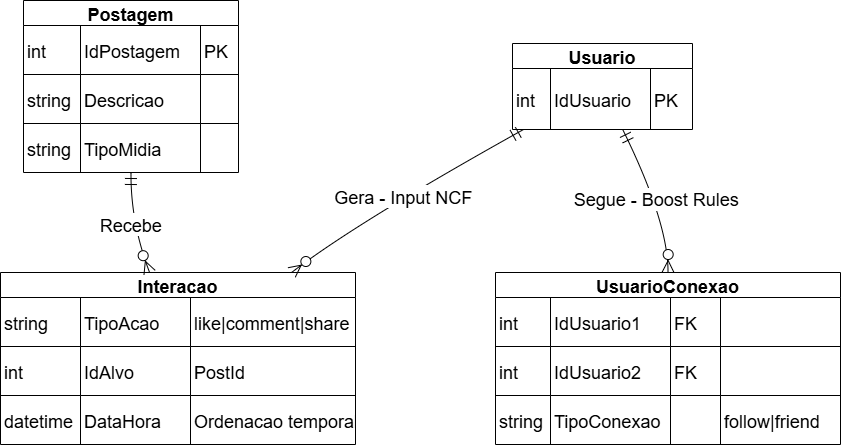

The diagram above was exported from draw.io. Its source (the exported page's mxGraphModel, read from the mxfile embedded in the PNG):
<mxGraphModel dx="1042" dy="562" grid="1" gridSize="10" guides="1" tooltips="1" connect="1" arrows="1" fold="1" page="1" pageScale="1" pageWidth="850" pageHeight="1100" math="0" shadow="0">
  <root>
    <mxCell id="0" />
    <mxCell id="1" parent="0" />
    <mxCell id="kjxFPAzik-L7tcgO1txd-1" parent="1" style="shape=table;startSize=25;container=1;collapsible=0;childLayout=tableLayout;fixedRows=1;rowLines=1;fontStyle=1;align=center;resizeLast=1;fontSize=18;" value="Postagem" vertex="1">
      <mxGeometry height="172" width="215" x="43" y="20" as="geometry" />
    </mxCell>
    <mxCell id="kjxFPAzik-L7tcgO1txd-2" parent="kjxFPAzik-L7tcgO1txd-1" style="shape=tableRow;horizontal=0;startSize=0;swimlaneHead=0;swimlaneBody=0;fillColor=none;collapsible=0;dropTarget=0;points=[[0,0.5],[1,0.5]];portConstraint=eastwest;top=0;left=0;right=0;bottom=0;fontSize=18;" vertex="1">
      <mxGeometry height="49" width="215" y="25" as="geometry" />
    </mxCell>
    <mxCell id="kjxFPAzik-L7tcgO1txd-3" parent="kjxFPAzik-L7tcgO1txd-2" style="shape=partialRectangle;connectable=0;fillColor=none;top=0;left=0;bottom=0;right=0;align=left;spacingLeft=2;overflow=hidden;fontSize=18;" value="int" vertex="1">
      <mxGeometry height="49" width="57" as="geometry">
        <mxRectangle height="49" width="57" as="alternateBounds" />
      </mxGeometry>
    </mxCell>
    <mxCell id="kjxFPAzik-L7tcgO1txd-4" parent="kjxFPAzik-L7tcgO1txd-2" style="shape=partialRectangle;connectable=0;fillColor=none;top=0;left=0;bottom=0;right=0;align=left;spacingLeft=2;overflow=hidden;fontSize=18;" value="IdPostagem" vertex="1">
      <mxGeometry height="49" width="120" x="57" as="geometry">
        <mxRectangle height="49" width="120" as="alternateBounds" />
      </mxGeometry>
    </mxCell>
    <mxCell id="kjxFPAzik-L7tcgO1txd-5" parent="kjxFPAzik-L7tcgO1txd-2" style="shape=partialRectangle;connectable=0;fillColor=none;top=0;left=0;bottom=0;right=0;align=left;spacingLeft=2;overflow=hidden;fontSize=18;" value="PK" vertex="1">
      <mxGeometry height="49" width="38" x="177" as="geometry">
        <mxRectangle height="49" width="38" as="alternateBounds" />
      </mxGeometry>
    </mxCell>
    <mxCell id="kjxFPAzik-L7tcgO1txd-6" parent="kjxFPAzik-L7tcgO1txd-1" style="shape=tableRow;horizontal=0;startSize=0;swimlaneHead=0;swimlaneBody=0;fillColor=none;collapsible=0;dropTarget=0;points=[[0,0.5],[1,0.5]];portConstraint=eastwest;top=0;left=0;right=0;bottom=0;fontSize=18;" vertex="1">
      <mxGeometry height="49" width="215" y="74" as="geometry" />
    </mxCell>
    <mxCell id="kjxFPAzik-L7tcgO1txd-7" parent="kjxFPAzik-L7tcgO1txd-6" style="shape=partialRectangle;connectable=0;fillColor=none;top=0;left=0;bottom=0;right=0;align=left;spacingLeft=2;overflow=hidden;fontSize=18;" value="string" vertex="1">
      <mxGeometry height="49" width="57" as="geometry">
        <mxRectangle height="49" width="57" as="alternateBounds" />
      </mxGeometry>
    </mxCell>
    <mxCell id="kjxFPAzik-L7tcgO1txd-8" parent="kjxFPAzik-L7tcgO1txd-6" style="shape=partialRectangle;connectable=0;fillColor=none;top=0;left=0;bottom=0;right=0;align=left;spacingLeft=2;overflow=hidden;fontSize=18;" value="Descricao" vertex="1">
      <mxGeometry height="49" width="120" x="57" as="geometry">
        <mxRectangle height="49" width="120" as="alternateBounds" />
      </mxGeometry>
    </mxCell>
    <mxCell id="kjxFPAzik-L7tcgO1txd-9" parent="kjxFPAzik-L7tcgO1txd-6" style="shape=partialRectangle;connectable=0;fillColor=none;top=0;left=0;bottom=0;right=0;align=left;spacingLeft=2;overflow=hidden;fontSize=18;" value="" vertex="1">
      <mxGeometry height="49" width="38" x="177" as="geometry">
        <mxRectangle height="49" width="38" as="alternateBounds" />
      </mxGeometry>
    </mxCell>
    <mxCell id="kjxFPAzik-L7tcgO1txd-10" parent="kjxFPAzik-L7tcgO1txd-1" style="shape=tableRow;horizontal=0;startSize=0;swimlaneHead=0;swimlaneBody=0;fillColor=none;collapsible=0;dropTarget=0;points=[[0,0.5],[1,0.5]];portConstraint=eastwest;top=0;left=0;right=0;bottom=0;fontSize=18;" vertex="1">
      <mxGeometry height="49" width="215" y="123" as="geometry" />
    </mxCell>
    <mxCell id="kjxFPAzik-L7tcgO1txd-11" parent="kjxFPAzik-L7tcgO1txd-10" style="shape=partialRectangle;connectable=0;fillColor=none;top=0;left=0;bottom=0;right=0;align=left;spacingLeft=2;overflow=hidden;fontSize=18;" value="string" vertex="1">
      <mxGeometry height="49" width="57" as="geometry">
        <mxRectangle height="49" width="57" as="alternateBounds" />
      </mxGeometry>
    </mxCell>
    <mxCell id="kjxFPAzik-L7tcgO1txd-12" parent="kjxFPAzik-L7tcgO1txd-10" style="shape=partialRectangle;connectable=0;fillColor=none;top=0;left=0;bottom=0;right=0;align=left;spacingLeft=2;overflow=hidden;fontSize=18;" value="TipoMidia" vertex="1">
      <mxGeometry height="49" width="120" x="57" as="geometry">
        <mxRectangle height="49" width="120" as="alternateBounds" />
      </mxGeometry>
    </mxCell>
    <mxCell id="kjxFPAzik-L7tcgO1txd-13" parent="kjxFPAzik-L7tcgO1txd-10" style="shape=partialRectangle;connectable=0;fillColor=none;top=0;left=0;bottom=0;right=0;align=left;spacingLeft=2;overflow=hidden;fontSize=18;" value="" vertex="1">
      <mxGeometry height="49" width="38" x="177" as="geometry">
        <mxRectangle height="49" width="38" as="alternateBounds" />
      </mxGeometry>
    </mxCell>
    <mxCell id="kjxFPAzik-L7tcgO1txd-14" parent="1" style="shape=table;startSize=25;container=1;collapsible=0;childLayout=tableLayout;fixedRows=1;rowLines=1;fontStyle=1;align=center;resizeLast=1;fontSize=18;" value="Usuario" vertex="1">
      <mxGeometry height="86" width="180" x="532" y="63" as="geometry" />
    </mxCell>
    <mxCell id="kjxFPAzik-L7tcgO1txd-15" parent="kjxFPAzik-L7tcgO1txd-14" style="shape=tableRow;horizontal=0;startSize=0;swimlaneHead=0;swimlaneBody=0;fillColor=none;collapsible=0;dropTarget=0;points=[[0,0.5],[1,0.5]];portConstraint=eastwest;top=0;left=0;right=0;bottom=0;fontSize=18;" vertex="1">
      <mxGeometry height="61" width="180" y="25" as="geometry" />
    </mxCell>
    <mxCell id="kjxFPAzik-L7tcgO1txd-16" parent="kjxFPAzik-L7tcgO1txd-15" style="shape=partialRectangle;connectable=0;fillColor=none;top=0;left=0;bottom=0;right=0;align=left;spacingLeft=2;overflow=hidden;fontSize=18;" value="int" vertex="1">
      <mxGeometry height="61" width="38" as="geometry">
        <mxRectangle height="61" width="38" as="alternateBounds" />
      </mxGeometry>
    </mxCell>
    <mxCell id="kjxFPAzik-L7tcgO1txd-17" parent="kjxFPAzik-L7tcgO1txd-15" style="shape=partialRectangle;connectable=0;fillColor=none;top=0;left=0;bottom=0;right=0;align=left;spacingLeft=2;overflow=hidden;fontSize=18;" value="IdUsuario" vertex="1">
      <mxGeometry height="61" width="100" x="38" as="geometry">
        <mxRectangle height="61" width="100" as="alternateBounds" />
      </mxGeometry>
    </mxCell>
    <mxCell id="kjxFPAzik-L7tcgO1txd-18" parent="kjxFPAzik-L7tcgO1txd-15" style="shape=partialRectangle;connectable=0;fillColor=none;top=0;left=0;bottom=0;right=0;align=left;spacingLeft=2;overflow=hidden;fontSize=18;" value="PK" vertex="1">
      <mxGeometry height="61" width="42" x="138" as="geometry">
        <mxRectangle height="61" width="42" as="alternateBounds" />
      </mxGeometry>
    </mxCell>
    <mxCell id="kjxFPAzik-L7tcgO1txd-19" parent="1" style="shape=table;startSize=25;container=1;collapsible=0;childLayout=tableLayout;fixedRows=1;rowLines=1;fontStyle=1;align=center;resizeLast=1;fontSize=18;" value="Interacao" vertex="1">
      <mxGeometry height="172" width="355" x="20" y="292" as="geometry" />
    </mxCell>
    <mxCell id="kjxFPAzik-L7tcgO1txd-20" parent="kjxFPAzik-L7tcgO1txd-19" style="shape=tableRow;horizontal=0;startSize=0;swimlaneHead=0;swimlaneBody=0;fillColor=none;collapsible=0;dropTarget=0;points=[[0,0.5],[1,0.5]];portConstraint=eastwest;top=0;left=0;right=0;bottom=0;fontSize=18;" vertex="1">
      <mxGeometry height="49" width="355" y="25" as="geometry" />
    </mxCell>
    <mxCell id="kjxFPAzik-L7tcgO1txd-21" parent="kjxFPAzik-L7tcgO1txd-20" style="shape=partialRectangle;connectable=0;fillColor=none;top=0;left=0;bottom=0;right=0;align=left;spacingLeft=2;overflow=hidden;fontSize=18;" value="string" vertex="1">
      <mxGeometry height="49" width="80" as="geometry">
        <mxRectangle height="49" width="80" as="alternateBounds" />
      </mxGeometry>
    </mxCell>
    <mxCell id="kjxFPAzik-L7tcgO1txd-22" parent="kjxFPAzik-L7tcgO1txd-20" style="shape=partialRectangle;connectable=0;fillColor=none;top=0;left=0;bottom=0;right=0;align=left;spacingLeft=2;overflow=hidden;fontSize=18;" value="TipoAcao" vertex="1">
      <mxGeometry height="49" width="110" x="80" as="geometry">
        <mxRectangle height="49" width="110" as="alternateBounds" />
      </mxGeometry>
    </mxCell>
    <mxCell id="kjxFPAzik-L7tcgO1txd-23" parent="kjxFPAzik-L7tcgO1txd-20" style="shape=partialRectangle;connectable=0;fillColor=none;top=0;left=0;bottom=0;right=0;align=left;spacingLeft=2;overflow=hidden;fontSize=18;" value="like|comment|share" vertex="1">
      <mxGeometry height="49" width="165" x="190" as="geometry">
        <mxRectangle height="49" width="165" as="alternateBounds" />
      </mxGeometry>
    </mxCell>
    <mxCell id="kjxFPAzik-L7tcgO1txd-24" parent="kjxFPAzik-L7tcgO1txd-19" style="shape=tableRow;horizontal=0;startSize=0;swimlaneHead=0;swimlaneBody=0;fillColor=none;collapsible=0;dropTarget=0;points=[[0,0.5],[1,0.5]];portConstraint=eastwest;top=0;left=0;right=0;bottom=0;fontSize=18;" vertex="1">
      <mxGeometry height="49" width="355" y="74" as="geometry" />
    </mxCell>
    <mxCell id="kjxFPAzik-L7tcgO1txd-25" parent="kjxFPAzik-L7tcgO1txd-24" style="shape=partialRectangle;connectable=0;fillColor=none;top=0;left=0;bottom=0;right=0;align=left;spacingLeft=2;overflow=hidden;fontSize=18;" value="int" vertex="1">
      <mxGeometry height="49" width="80" as="geometry">
        <mxRectangle height="49" width="80" as="alternateBounds" />
      </mxGeometry>
    </mxCell>
    <mxCell id="kjxFPAzik-L7tcgO1txd-26" parent="kjxFPAzik-L7tcgO1txd-24" style="shape=partialRectangle;connectable=0;fillColor=none;top=0;left=0;bottom=0;right=0;align=left;spacingLeft=2;overflow=hidden;fontSize=18;" value="IdAlvo" vertex="1">
      <mxGeometry height="49" width="110" x="80" as="geometry">
        <mxRectangle height="49" width="110" as="alternateBounds" />
      </mxGeometry>
    </mxCell>
    <mxCell id="kjxFPAzik-L7tcgO1txd-27" parent="kjxFPAzik-L7tcgO1txd-24" style="shape=partialRectangle;connectable=0;fillColor=none;top=0;left=0;bottom=0;right=0;align=left;spacingLeft=2;overflow=hidden;fontSize=18;" value="PostId" vertex="1">
      <mxGeometry height="49" width="165" x="190" as="geometry">
        <mxRectangle height="49" width="165" as="alternateBounds" />
      </mxGeometry>
    </mxCell>
    <mxCell id="kjxFPAzik-L7tcgO1txd-28" parent="kjxFPAzik-L7tcgO1txd-19" style="shape=tableRow;horizontal=0;startSize=0;swimlaneHead=0;swimlaneBody=0;fillColor=none;collapsible=0;dropTarget=0;points=[[0,0.5],[1,0.5]];portConstraint=eastwest;top=0;left=0;right=0;bottom=0;fontSize=18;" vertex="1">
      <mxGeometry height="49" width="355" y="123" as="geometry" />
    </mxCell>
    <mxCell id="kjxFPAzik-L7tcgO1txd-29" parent="kjxFPAzik-L7tcgO1txd-28" style="shape=partialRectangle;connectable=0;fillColor=none;top=0;left=0;bottom=0;right=0;align=left;spacingLeft=2;overflow=hidden;fontSize=18;" value="datetime" vertex="1">
      <mxGeometry height="49" width="80" as="geometry">
        <mxRectangle height="49" width="80" as="alternateBounds" />
      </mxGeometry>
    </mxCell>
    <mxCell id="kjxFPAzik-L7tcgO1txd-30" parent="kjxFPAzik-L7tcgO1txd-28" style="shape=partialRectangle;connectable=0;fillColor=none;top=0;left=0;bottom=0;right=0;align=left;spacingLeft=2;overflow=hidden;fontSize=18;" value="DataHora" vertex="1">
      <mxGeometry height="49" width="110" x="80" as="geometry">
        <mxRectangle height="49" width="110" as="alternateBounds" />
      </mxGeometry>
    </mxCell>
    <mxCell id="kjxFPAzik-L7tcgO1txd-31" parent="kjxFPAzik-L7tcgO1txd-28" style="shape=partialRectangle;connectable=0;fillColor=none;top=0;left=0;bottom=0;right=0;align=left;spacingLeft=2;overflow=hidden;fontSize=18;" value="Ordenacao temporal" vertex="1">
      <mxGeometry height="49" width="165" x="190" as="geometry">
        <mxRectangle height="49" width="165" as="alternateBounds" />
      </mxGeometry>
    </mxCell>
    <mxCell id="kjxFPAzik-L7tcgO1txd-32" parent="1" style="shape=table;startSize=25;container=1;collapsible=0;childLayout=tableLayout;fixedRows=1;rowLines=1;fontStyle=1;align=center;resizeLast=1;fontSize=18;" value="UsuarioConexao" vertex="1">
      <mxGeometry height="172" width="345" x="515" y="292" as="geometry" />
    </mxCell>
    <mxCell id="kjxFPAzik-L7tcgO1txd-33" parent="kjxFPAzik-L7tcgO1txd-32" style="shape=tableRow;horizontal=0;startSize=0;swimlaneHead=0;swimlaneBody=0;fillColor=none;collapsible=0;dropTarget=0;points=[[0,0.5],[1,0.5]];portConstraint=eastwest;top=0;left=0;right=0;bottom=0;fontSize=18;" vertex="1">
      <mxGeometry height="49" width="345" y="25" as="geometry" />
    </mxCell>
    <mxCell id="kjxFPAzik-L7tcgO1txd-34" parent="kjxFPAzik-L7tcgO1txd-33" style="shape=partialRectangle;connectable=0;fillColor=none;top=0;left=0;bottom=0;right=0;align=left;spacingLeft=2;overflow=hidden;fontSize=18;" value="int" vertex="1">
      <mxGeometry height="49" width="55" as="geometry">
        <mxRectangle height="49" width="55" as="alternateBounds" />
      </mxGeometry>
    </mxCell>
    <mxCell id="kjxFPAzik-L7tcgO1txd-35" parent="kjxFPAzik-L7tcgO1txd-33" style="shape=partialRectangle;connectable=0;fillColor=none;top=0;left=0;bottom=0;right=0;align=left;spacingLeft=2;overflow=hidden;fontSize=18;" value="IdUsuario1" vertex="1">
      <mxGeometry height="49" width="120" x="55" as="geometry">
        <mxRectangle height="49" width="120" as="alternateBounds" />
      </mxGeometry>
    </mxCell>
    <mxCell id="kjxFPAzik-L7tcgO1txd-36" parent="kjxFPAzik-L7tcgO1txd-33" style="shape=partialRectangle;connectable=0;fillColor=none;top=0;left=0;bottom=0;right=0;align=left;spacingLeft=2;overflow=hidden;fontSize=18;" value="FK" vertex="1">
      <mxGeometry height="49" width="50" x="175" as="geometry">
        <mxRectangle height="49" width="50" as="alternateBounds" />
      </mxGeometry>
    </mxCell>
    <mxCell id="kjxFPAzik-L7tcgO1txd-37" parent="kjxFPAzik-L7tcgO1txd-33" style="shape=partialRectangle;connectable=0;fillColor=none;top=0;left=0;bottom=0;right=0;align=left;spacingLeft=2;overflow=hidden;fontSize=18;" value="" vertex="1">
      <mxGeometry height="49" width="120" x="225" as="geometry">
        <mxRectangle height="49" width="120" as="alternateBounds" />
      </mxGeometry>
    </mxCell>
    <mxCell id="kjxFPAzik-L7tcgO1txd-38" parent="kjxFPAzik-L7tcgO1txd-32" style="shape=tableRow;horizontal=0;startSize=0;swimlaneHead=0;swimlaneBody=0;fillColor=none;collapsible=0;dropTarget=0;points=[[0,0.5],[1,0.5]];portConstraint=eastwest;top=0;left=0;right=0;bottom=0;fontSize=18;" vertex="1">
      <mxGeometry height="49" width="345" y="74" as="geometry" />
    </mxCell>
    <mxCell id="kjxFPAzik-L7tcgO1txd-39" parent="kjxFPAzik-L7tcgO1txd-38" style="shape=partialRectangle;connectable=0;fillColor=none;top=0;left=0;bottom=0;right=0;align=left;spacingLeft=2;overflow=hidden;fontSize=18;" value="int" vertex="1">
      <mxGeometry height="49" width="55" as="geometry">
        <mxRectangle height="49" width="55" as="alternateBounds" />
      </mxGeometry>
    </mxCell>
    <mxCell id="kjxFPAzik-L7tcgO1txd-40" parent="kjxFPAzik-L7tcgO1txd-38" style="shape=partialRectangle;connectable=0;fillColor=none;top=0;left=0;bottom=0;right=0;align=left;spacingLeft=2;overflow=hidden;fontSize=18;" value="IdUsuario2" vertex="1">
      <mxGeometry height="49" width="120" x="55" as="geometry">
        <mxRectangle height="49" width="120" as="alternateBounds" />
      </mxGeometry>
    </mxCell>
    <mxCell id="kjxFPAzik-L7tcgO1txd-41" parent="kjxFPAzik-L7tcgO1txd-38" style="shape=partialRectangle;connectable=0;fillColor=none;top=0;left=0;bottom=0;right=0;align=left;spacingLeft=2;overflow=hidden;fontSize=18;" value="FK" vertex="1">
      <mxGeometry height="49" width="50" x="175" as="geometry">
        <mxRectangle height="49" width="50" as="alternateBounds" />
      </mxGeometry>
    </mxCell>
    <mxCell id="kjxFPAzik-L7tcgO1txd-42" parent="kjxFPAzik-L7tcgO1txd-38" style="shape=partialRectangle;connectable=0;fillColor=none;top=0;left=0;bottom=0;right=0;align=left;spacingLeft=2;overflow=hidden;fontSize=18;" value="" vertex="1">
      <mxGeometry height="49" width="120" x="225" as="geometry">
        <mxRectangle height="49" width="120" as="alternateBounds" />
      </mxGeometry>
    </mxCell>
    <mxCell id="kjxFPAzik-L7tcgO1txd-43" parent="kjxFPAzik-L7tcgO1txd-32" style="shape=tableRow;horizontal=0;startSize=0;swimlaneHead=0;swimlaneBody=0;fillColor=none;collapsible=0;dropTarget=0;points=[[0,0.5],[1,0.5]];portConstraint=eastwest;top=0;left=0;right=0;bottom=0;fontSize=18;" vertex="1">
      <mxGeometry height="49" width="345" y="123" as="geometry" />
    </mxCell>
    <mxCell id="kjxFPAzik-L7tcgO1txd-44" parent="kjxFPAzik-L7tcgO1txd-43" style="shape=partialRectangle;connectable=0;fillColor=none;top=0;left=0;bottom=0;right=0;align=left;spacingLeft=2;overflow=hidden;fontSize=18;" value="string" vertex="1">
      <mxGeometry height="49" width="55" as="geometry">
        <mxRectangle height="49" width="55" as="alternateBounds" />
      </mxGeometry>
    </mxCell>
    <mxCell id="kjxFPAzik-L7tcgO1txd-45" parent="kjxFPAzik-L7tcgO1txd-43" style="shape=partialRectangle;connectable=0;fillColor=none;top=0;left=0;bottom=0;right=0;align=left;spacingLeft=2;overflow=hidden;fontSize=18;" value="TipoConexao" vertex="1">
      <mxGeometry height="49" width="120" x="55" as="geometry">
        <mxRectangle height="49" width="120" as="alternateBounds" />
      </mxGeometry>
    </mxCell>
    <mxCell id="kjxFPAzik-L7tcgO1txd-46" parent="kjxFPAzik-L7tcgO1txd-43" style="shape=partialRectangle;connectable=0;fillColor=none;top=0;left=0;bottom=0;right=0;align=left;spacingLeft=2;overflow=hidden;fontSize=18;" value="" vertex="1">
      <mxGeometry height="49" width="50" x="175" as="geometry">
        <mxRectangle height="49" width="50" as="alternateBounds" />
      </mxGeometry>
    </mxCell>
    <mxCell id="kjxFPAzik-L7tcgO1txd-47" parent="kjxFPAzik-L7tcgO1txd-43" style="shape=partialRectangle;connectable=0;fillColor=none;top=0;left=0;bottom=0;right=0;align=left;spacingLeft=2;overflow=hidden;fontSize=18;" value="follow|friend" vertex="1">
      <mxGeometry height="49" width="120" x="225" as="geometry">
        <mxRectangle height="49" width="120" as="alternateBounds" />
      </mxGeometry>
    </mxCell>
    <mxCell id="kjxFPAzik-L7tcgO1txd-48" edge="1" parent="1" source="kjxFPAzik-L7tcgO1txd-1" style="curved=1;startArrow=ERmandOne;startSize=10;;endArrow=ERzeroToMany;endSize=10;;exitX=0.5;exitY=1;entryX=0.42;entryY=0;rounded=0;fontSize=18;" target="kjxFPAzik-L7tcgO1txd-19" value="Recebe">
      <mxGeometry relative="1" as="geometry">
        <Array as="points">
          <mxPoint x="150" y="242" />
        </Array>
      </mxGeometry>
    </mxCell>
    <mxCell id="kjxFPAzik-L7tcgO1txd-49" edge="1" parent="1" source="kjxFPAzik-L7tcgO1txd-14" style="curved=1;startArrow=ERmandOne;startSize=10;;endArrow=ERzeroToMany;endSize=10;;exitX=0.07;exitY=0.99;entryX=0.82;entryY=0;rounded=0;fontSize=18;" target="kjxFPAzik-L7tcgO1txd-19" value="Gera - Input NCF">
      <mxGeometry relative="1" as="geometry">
        <Array as="points">
          <mxPoint x="376" y="242" />
        </Array>
      </mxGeometry>
    </mxCell>
    <mxCell id="kjxFPAzik-L7tcgO1txd-50" edge="1" parent="1" source="kjxFPAzik-L7tcgO1txd-14" style="curved=1;startArrow=ERmandOne;startSize=10;;endArrow=ERzeroToMany;endSize=10;;exitX=0.61;exitY=0.99;entryX=0.5;entryY=0;rounded=0;fontSize=18;" target="kjxFPAzik-L7tcgO1txd-32" value="Segue - Boost Rules">
      <mxGeometry relative="1" as="geometry">
        <Array as="points">
          <mxPoint x="688" y="242" />
        </Array>
      </mxGeometry>
    </mxCell>
  </root>
</mxGraphModel>